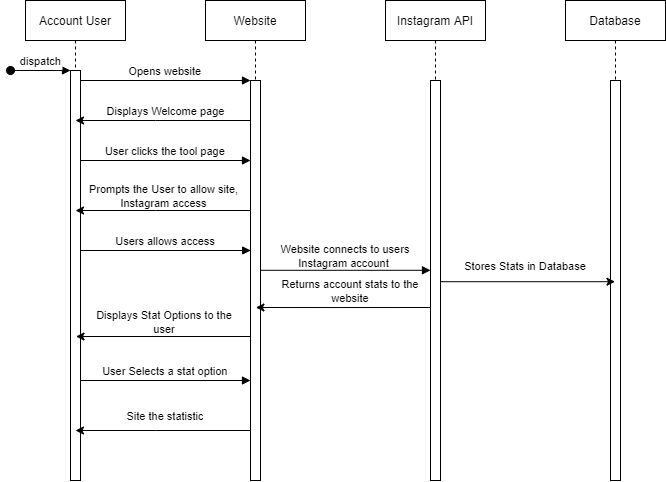

The diagram above was exported from draw.io. Its source (the exported page's mxGraphModel, read from the mxfile embedded in the PNG):
<mxGraphModel dx="1588" dy="796" grid="1" gridSize="10" guides="1" tooltips="1" connect="1" arrows="1" fold="1" page="1" pageScale="1" pageWidth="850" pageHeight="1100" math="0" shadow="0">
  <root>
    <mxCell id="0" />
    <mxCell id="1" parent="0" />
    <mxCell id="koFDcRST7RbqOd48xBvz-1" value="Account User" style="shape=umlLifeline;perimeter=lifelinePerimeter;container=1;collapsible=0;recursiveResize=0;rounded=0;shadow=0;strokeWidth=1;" parent="1" vertex="1">
      <mxGeometry x="120" y="80" width="100" height="480" as="geometry" />
    </mxCell>
    <mxCell id="koFDcRST7RbqOd48xBvz-2" value="" style="points=[];perimeter=orthogonalPerimeter;rounded=0;shadow=0;strokeWidth=1;" parent="koFDcRST7RbqOd48xBvz-1" vertex="1">
      <mxGeometry x="45" y="70" width="10" height="410" as="geometry" />
    </mxCell>
    <mxCell id="koFDcRST7RbqOd48xBvz-3" value="dispatch" style="verticalAlign=bottom;startArrow=oval;endArrow=block;startSize=8;shadow=0;strokeWidth=1;" parent="koFDcRST7RbqOd48xBvz-1" target="koFDcRST7RbqOd48xBvz-2" edge="1">
      <mxGeometry relative="1" as="geometry">
        <mxPoint x="-15" y="70" as="sourcePoint" />
      </mxGeometry>
    </mxCell>
    <mxCell id="koFDcRST7RbqOd48xBvz-4" value="Website" style="shape=umlLifeline;perimeter=lifelinePerimeter;container=1;collapsible=0;recursiveResize=0;rounded=0;shadow=0;strokeWidth=1;" parent="1" vertex="1">
      <mxGeometry x="300" y="80" width="100" height="480" as="geometry" />
    </mxCell>
    <mxCell id="koFDcRST7RbqOd48xBvz-5" value="" style="points=[];perimeter=orthogonalPerimeter;rounded=0;shadow=0;strokeWidth=1;" parent="koFDcRST7RbqOd48xBvz-4" vertex="1">
      <mxGeometry x="45" y="80" width="10" height="400" as="geometry" />
    </mxCell>
    <mxCell id="koFDcRST7RbqOd48xBvz-6" value="Opens website" style="verticalAlign=bottom;endArrow=block;entryX=0;entryY=0;shadow=0;strokeWidth=1;" parent="1" source="koFDcRST7RbqOd48xBvz-2" target="koFDcRST7RbqOd48xBvz-5" edge="1">
      <mxGeometry relative="1" as="geometry">
        <mxPoint x="275" y="160" as="sourcePoint" />
      </mxGeometry>
    </mxCell>
    <mxCell id="koFDcRST7RbqOd48xBvz-7" value="Instagram API" style="shape=umlLifeline;perimeter=lifelinePerimeter;container=1;collapsible=0;recursiveResize=0;rounded=0;shadow=0;strokeWidth=1;" parent="1" vertex="1">
      <mxGeometry x="480" y="80" width="100" height="480" as="geometry" />
    </mxCell>
    <mxCell id="koFDcRST7RbqOd48xBvz-8" value="" style="points=[];perimeter=orthogonalPerimeter;rounded=0;shadow=0;strokeWidth=1;" parent="koFDcRST7RbqOd48xBvz-7" vertex="1">
      <mxGeometry x="45" y="80" width="10" height="400" as="geometry" />
    </mxCell>
    <mxCell id="koFDcRST7RbqOd48xBvz-16" value="User clicks the tool page" style="verticalAlign=bottom;endArrow=block;entryX=0;entryY=0;shadow=0;strokeWidth=1;" parent="1" edge="1">
      <mxGeometry relative="1" as="geometry">
        <mxPoint x="175" y="240.0000000000009" as="sourcePoint" />
        <mxPoint x="345" y="240.0000000000009" as="targetPoint" />
      </mxGeometry>
    </mxCell>
    <mxCell id="koFDcRST7RbqOd48xBvz-30" style="edgeStyle=orthogonalEdgeStyle;rounded=0;orthogonalLoop=1;jettySize=auto;html=1;" parent="1" edge="1">
      <mxGeometry relative="1" as="geometry">
        <Array as="points">
          <mxPoint x="250.19" y="200" />
          <mxPoint x="250.19" y="200" />
        </Array>
        <mxPoint x="345.19" y="200" as="sourcePoint" />
        <mxPoint x="170.00034482758605" y="200" as="targetPoint" />
      </mxGeometry>
    </mxCell>
    <mxCell id="koFDcRST7RbqOd48xBvz-31" value="&lt;font style=&quot;font-size: 11px&quot;&gt;Displays Welcome page&lt;/font&gt;" style="text;html=1;align=center;verticalAlign=middle;resizable=0;points=[];autosize=1;" parent="1" vertex="1">
      <mxGeometry x="195.19" y="180" width="130" height="20" as="geometry" />
    </mxCell>
    <mxCell id="koFDcRST7RbqOd48xBvz-32" style="edgeStyle=orthogonalEdgeStyle;rounded=0;orthogonalLoop=1;jettySize=auto;html=1;" parent="1" edge="1">
      <mxGeometry relative="1" as="geometry">
        <Array as="points">
          <mxPoint x="250" y="290" />
          <mxPoint x="250" y="290" />
        </Array>
        <mxPoint x="345" y="290" as="sourcePoint" />
        <mxPoint x="170.0238095238094" y="290" as="targetPoint" />
      </mxGeometry>
    </mxCell>
    <mxCell id="koFDcRST7RbqOd48xBvz-35" value="&lt;span style=&quot;font-size: 11px&quot;&gt;Prompts the User to allow site,&amp;nbsp; Instagram access&amp;nbsp;&lt;/span&gt;" style="text;html=1;strokeColor=none;fillColor=none;align=center;verticalAlign=middle;whiteSpace=wrap;rounded=0;" parent="1" vertex="1">
      <mxGeometry x="180" y="260" width="160" height="30" as="geometry" />
    </mxCell>
    <mxCell id="koFDcRST7RbqOd48xBvz-36" value="Users allows access" style="verticalAlign=bottom;endArrow=block;entryX=0;entryY=0;shadow=0;strokeWidth=1;" parent="1" edge="1">
      <mxGeometry relative="1" as="geometry">
        <mxPoint x="175.19" y="330.0000000000009" as="sourcePoint" />
        <mxPoint x="345.19" y="330.0000000000009" as="targetPoint" />
      </mxGeometry>
    </mxCell>
    <mxCell id="koFDcRST7RbqOd48xBvz-37" value="" style="verticalAlign=bottom;endArrow=block;entryX=0;entryY=0;shadow=0;strokeWidth=1;" parent="1" edge="1">
      <mxGeometry relative="1" as="geometry">
        <mxPoint x="355.00000000000006" y="349.8000000000009" as="sourcePoint" />
        <mxPoint x="525" y="349.8000000000009" as="targetPoint" />
      </mxGeometry>
    </mxCell>
    <mxCell id="koFDcRST7RbqOd48xBvz-38" value="&lt;span style=&quot;font-size: 11px ; background-color: rgb(255 , 255 , 255)&quot;&gt;Website connects to users Instagram account&amp;nbsp;&lt;/span&gt;" style="text;html=1;strokeColor=none;fillColor=none;align=center;verticalAlign=middle;whiteSpace=wrap;rounded=0;" parent="1" vertex="1">
      <mxGeometry x="360" y="320" width="160" height="30" as="geometry" />
    </mxCell>
    <mxCell id="koFDcRST7RbqOd48xBvz-39" style="edgeStyle=orthogonalEdgeStyle;rounded=0;orthogonalLoop=1;jettySize=auto;html=1;" parent="1" edge="1">
      <mxGeometry relative="1" as="geometry">
        <Array as="points">
          <mxPoint x="430.59000000000003" y="387" />
          <mxPoint x="430.59000000000003" y="387" />
        </Array>
        <mxPoint x="525.59" y="387" as="sourcePoint" />
        <mxPoint x="350.4003448275861" y="387" as="targetPoint" />
      </mxGeometry>
    </mxCell>
    <mxCell id="koFDcRST7RbqOd48xBvz-41" value="&lt;span style=&quot;font-size: 11px&quot;&gt;Returns account stats to the website&lt;/span&gt;" style="text;html=1;strokeColor=none;fillColor=none;align=center;verticalAlign=middle;whiteSpace=wrap;rounded=0;" parent="1" vertex="1">
      <mxGeometry x="360" y="350" width="170" height="40" as="geometry" />
    </mxCell>
    <mxCell id="koFDcRST7RbqOd48xBvz-43" style="edgeStyle=orthogonalEdgeStyle;rounded=0;orthogonalLoop=1;jettySize=auto;html=1;" parent="1" edge="1">
      <mxGeometry relative="1" as="geometry">
        <Array as="points">
          <mxPoint x="250.49" y="416" />
          <mxPoint x="250.49" y="416" />
        </Array>
        <mxPoint x="345.49" y="416" as="sourcePoint" />
        <mxPoint x="170.5138095238094" y="416" as="targetPoint" />
      </mxGeometry>
    </mxCell>
    <mxCell id="koFDcRST7RbqOd48xBvz-44" value="&lt;span style=&quot;font-size: 11px&quot;&gt;Displays Stat Options to the user&lt;/span&gt;" style="text;html=1;strokeColor=none;fillColor=none;align=center;verticalAlign=middle;whiteSpace=wrap;rounded=0;" parent="1" vertex="1">
      <mxGeometry x="179.49" y="386" width="160" height="30" as="geometry" />
    </mxCell>
    <mxCell id="koFDcRST7RbqOd48xBvz-45" value="User Selects a stat option" style="verticalAlign=bottom;endArrow=block;entryX=0;entryY=0;shadow=0;strokeWidth=1;" parent="1" edge="1">
      <mxGeometry relative="1" as="geometry">
        <mxPoint x="174.98" y="460.0000000000009" as="sourcePoint" />
        <mxPoint x="344.98" y="460.0000000000009" as="targetPoint" />
      </mxGeometry>
    </mxCell>
    <mxCell id="koFDcRST7RbqOd48xBvz-46" style="edgeStyle=orthogonalEdgeStyle;rounded=0;orthogonalLoop=1;jettySize=auto;html=1;" parent="1" edge="1">
      <mxGeometry relative="1" as="geometry">
        <Array as="points">
          <mxPoint x="249.98" y="510" />
          <mxPoint x="249.98" y="510" />
        </Array>
        <mxPoint x="344.98" y="510" as="sourcePoint" />
        <mxPoint x="170.0038095238094" y="510" as="targetPoint" />
      </mxGeometry>
    </mxCell>
    <mxCell id="koFDcRST7RbqOd48xBvz-47" value="&lt;span style=&quot;font-size: 11px&quot;&gt;Site the statistic&lt;/span&gt;" style="text;html=1;strokeColor=none;fillColor=none;align=center;verticalAlign=middle;whiteSpace=wrap;rounded=0;" parent="1" vertex="1">
      <mxGeometry x="179.98" y="480" width="160" height="30" as="geometry" />
    </mxCell>
    <mxCell id="fBXsr1gEHLGEGCjoQzfq-1" value="Database" style="shape=umlLifeline;perimeter=lifelinePerimeter;container=1;collapsible=0;recursiveResize=0;rounded=0;shadow=0;strokeWidth=1;" vertex="1" parent="1">
      <mxGeometry x="660" y="80" width="100" height="480" as="geometry" />
    </mxCell>
    <mxCell id="fBXsr1gEHLGEGCjoQzfq-2" value="" style="points=[];perimeter=orthogonalPerimeter;rounded=0;shadow=0;strokeWidth=1;" vertex="1" parent="fBXsr1gEHLGEGCjoQzfq-1">
      <mxGeometry x="45" y="80" width="10" height="400" as="geometry" />
    </mxCell>
    <mxCell id="fBXsr1gEHLGEGCjoQzfq-5" value="" style="endArrow=classic;html=1;exitX=1.045;exitY=0.503;exitDx=0;exitDy=0;exitPerimeter=0;" edge="1" parent="1" source="koFDcRST7RbqOd48xBvz-8" target="fBXsr1gEHLGEGCjoQzfq-1">
      <mxGeometry width="50" height="50" relative="1" as="geometry">
        <mxPoint x="270" y="360" as="sourcePoint" />
        <mxPoint x="320" y="310" as="targetPoint" />
      </mxGeometry>
    </mxCell>
    <mxCell id="fBXsr1gEHLGEGCjoQzfq-6" value="&lt;span style=&quot;font-size: 11px ; background-color: rgb(255 , 255 , 255)&quot;&gt;Stores Stats in Database&lt;/span&gt;" style="text;html=1;strokeColor=none;fillColor=none;align=center;verticalAlign=middle;whiteSpace=wrap;rounded=0;" vertex="1" parent="1">
      <mxGeometry x="540" y="330" width="160" height="30" as="geometry" />
    </mxCell>
  </root>
</mxGraphModel>